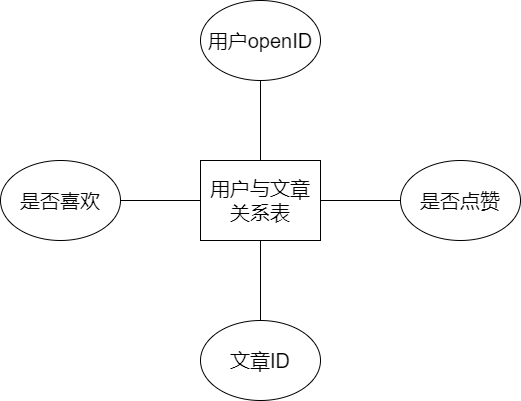

The diagram above was exported from draw.io. Its source (the exported page's mxGraphModel, read from the mxfile embedded in the PNG):
<mxGraphModel dx="1454" dy="2934" grid="1" gridSize="10" guides="1" tooltips="1" connect="1" arrows="1" fold="1" page="1" pageScale="1" pageWidth="827" pageHeight="1169" math="0" shadow="0">
  <root>
    <mxCell id="0" />
    <mxCell id="1" parent="0" />
    <mxCell id="2" value="用户与文章关系表" style="rounded=0;whiteSpace=wrap;html=1;fontSize=20;" vertex="1" parent="1">
      <mxGeometry x="240" y="-2160" width="120" height="80" as="geometry" />
    </mxCell>
    <mxCell id="5" value="用户openID" style="ellipse;whiteSpace=wrap;html=1;fontSize=20;" vertex="1" parent="1">
      <mxGeometry x="240" y="-2320" width="120" height="80" as="geometry" />
    </mxCell>
    <mxCell id="6" value="是否喜欢" style="ellipse;whiteSpace=wrap;html=1;fontSize=20;" vertex="1" parent="1">
      <mxGeometry x="40" y="-2160" width="120" height="80" as="geometry" />
    </mxCell>
    <mxCell id="9" value="是否点赞" style="ellipse;whiteSpace=wrap;html=1;fontSize=20;" vertex="1" parent="1">
      <mxGeometry x="440" y="-2160" width="120" height="80" as="geometry" />
    </mxCell>
    <mxCell id="13" value="文章ID" style="ellipse;whiteSpace=wrap;html=1;fontSize=20;" vertex="1" parent="1">
      <mxGeometry x="240" y="-2000" width="120" height="80" as="geometry" />
    </mxCell>
    <mxCell id="19" value="" style="endArrow=none;html=1;fontSize=20;entryX=0;entryY=0.5;entryDx=0;entryDy=0;exitX=1;exitY=0.5;exitDx=0;exitDy=0;" edge="1" parent="1" source="2" target="9">
      <mxGeometry width="50" height="50" relative="1" as="geometry">
        <mxPoint x="400" y="-2120" as="sourcePoint" />
        <mxPoint x="520" y="-2240" as="targetPoint" />
      </mxGeometry>
    </mxCell>
    <mxCell id="20" value="" style="endArrow=none;html=1;fontSize=20;entryX=1;entryY=0.5;entryDx=0;entryDy=0;exitX=0;exitY=0.5;exitDx=0;exitDy=0;" edge="1" parent="1" source="2" target="6">
      <mxGeometry width="50" height="50" relative="1" as="geometry">
        <mxPoint x="410" y="-2110" as="sourcePoint" />
        <mxPoint x="530" y="-2230" as="targetPoint" />
      </mxGeometry>
    </mxCell>
    <mxCell id="24" value="" style="endArrow=none;html=1;fontSize=20;entryX=0.5;entryY=1;entryDx=0;entryDy=0;exitX=0.5;exitY=0;exitDx=0;exitDy=0;" edge="1" parent="1" source="13" target="2">
      <mxGeometry width="50" height="50" relative="1" as="geometry">
        <mxPoint x="450" y="-2070" as="sourcePoint" />
        <mxPoint x="570" y="-2190" as="targetPoint" />
      </mxGeometry>
    </mxCell>
    <mxCell id="25" value="" style="endArrow=none;html=1;fontSize=20;entryX=0.5;entryY=1;entryDx=0;entryDy=0;exitX=0.5;exitY=0;exitDx=0;exitDy=0;" edge="1" parent="1" source="2" target="5">
      <mxGeometry width="50" height="50" relative="1" as="geometry">
        <mxPoint x="460" y="-2060" as="sourcePoint" />
        <mxPoint x="580" y="-2180" as="targetPoint" />
      </mxGeometry>
    </mxCell>
  </root>
</mxGraphModel>